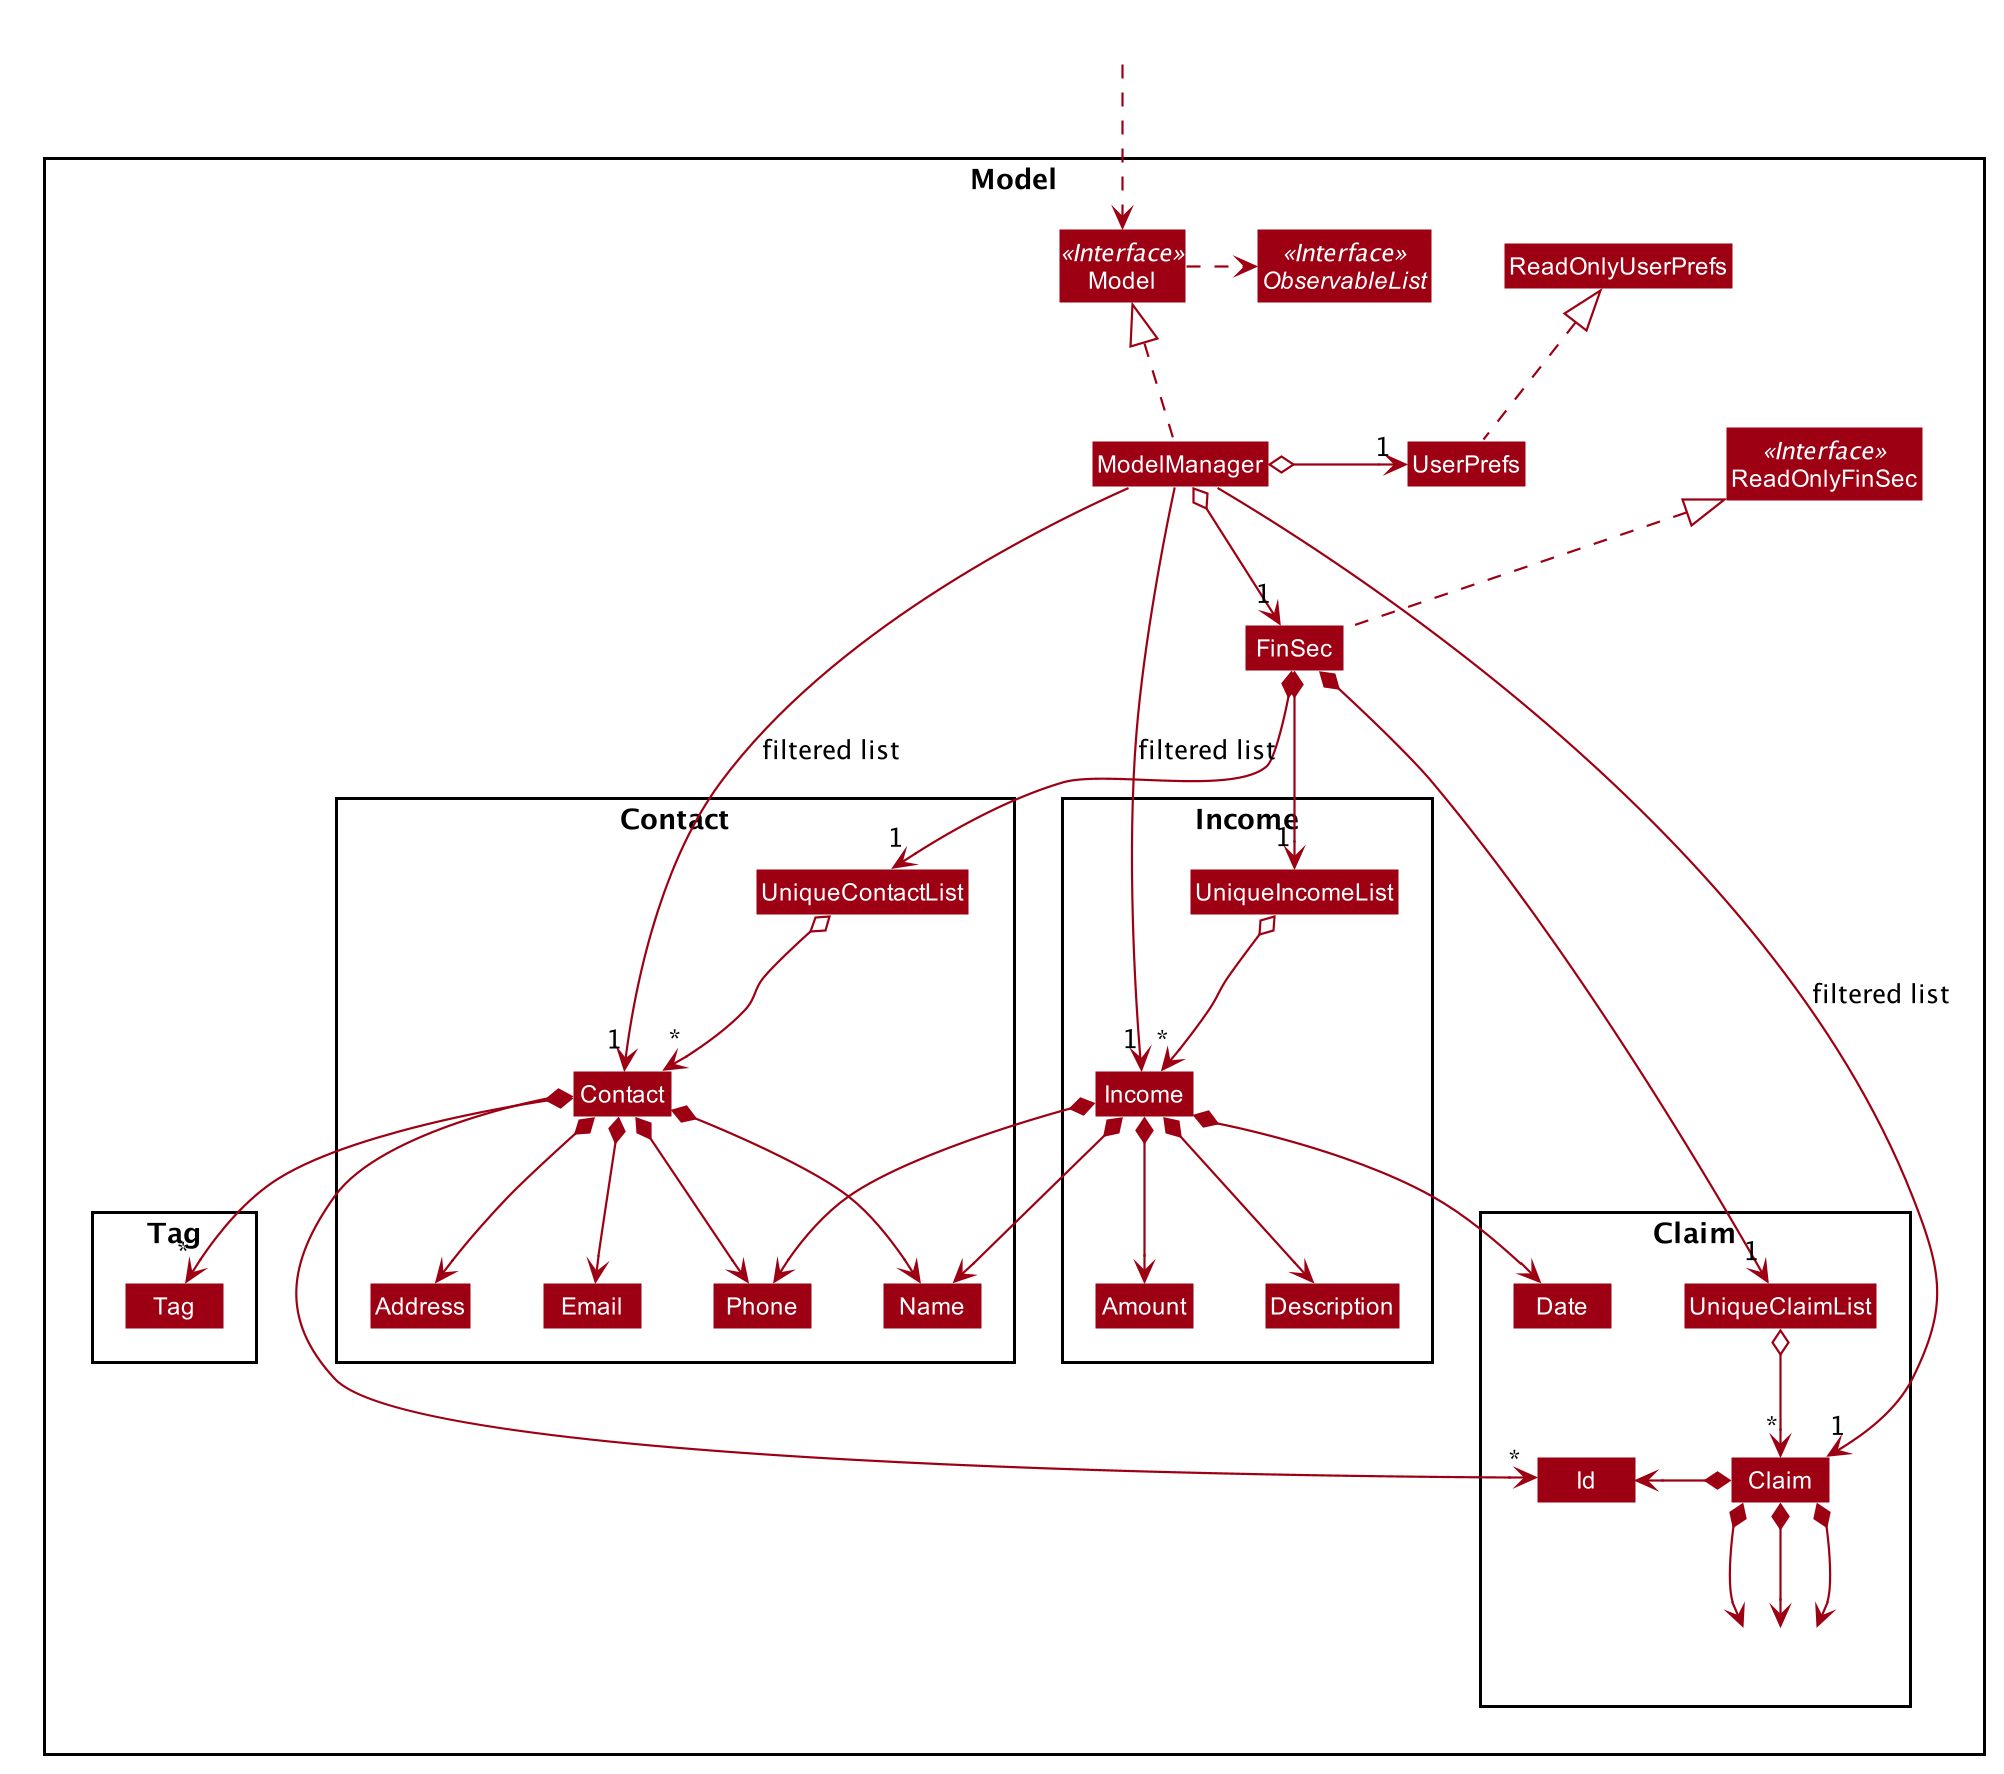

The diagram above was rendered by PlantUML. Its source (embedded in the PNG):
@startuml








skinparam BackgroundColor #FFFFFFF

skinparam Shadowing false

skinparam Class {
    FontColor #FFFFFF
    BorderThickness 1
    BorderColor #FFFFFF
    StereotypeFontColor #FFFFFF
    FontName Arial
    MemberColor #FFFFFF
}

skinparam Actor {
    BorderColor #000000
    Color #000000
    FontName Arial
}

skinparam Sequence {
    MessageAlign center
    BoxFontSize 15
    BoxPadding 0
    BoxFontColor #FFFFFF
    FontName Arial
}

skinparam Participant {
    FontColor #FFFFFFF
    Padding 20
}

skinparam MinClassWidth 50
skinparam ParticipantPadding 10
skinparam Shadowing false
skinparam DefaultTextAlignment center
skinparam packageStyle Rectangle

hide footbox
hide members
hide circle
skinparam arrowThickness 1.1
skinparam arrowColor #9D0012
skinparam classBackgroundColor #9D0012

Package Model <<Rectangle>>{
Interface ReadOnlyFinSec <<Interface>>
Interface Model <<Interface>>
Interface ObservableList <<Interface>>
Class FinSec
Class ReadOnlyFinSec
Class Model
Class ModelManager
Class UserPrefs
Class ReadOnlyUserPrefs

Package Contact {
Class Contact
Class Address
Class Email
Class Name
Class Phone
Class UniqueContactList
}

Package Tag {
Class Tag
}

Package Claim {
Class UniqueClaimList
Class Claim
Class Id
Class Date
Class Hidden #FFFFFF
}

Package Income {
Class UniqueIncomeList
Class Income
Class Description
Class Amount
Class Name
Class Phone
Class Hidden #FFFFFF
}

}

Class HiddenOutside #FFFFFF
HiddenOutside ..> Model

FinSec .up.|> ReadOnlyFinSec

ModelManager .up.|> Model
Model .right.> ObservableList
ModelManager o--> "1" FinSec
ModelManager o-left-> "1" UserPrefs
UserPrefs .up.|> ReadOnlyUserPrefs

FinSec *--> "1" UniqueContactList
UniqueContactList o--> "*" Contact
Contact *--> Name
Contact *--> Phone
Contact *--> Email
Contact *--> Address
Contact *--> "*" Tag
Contact *--> "*" Id

FinSec *--> "1" UniqueClaimList
UniqueClaimList o--> "*" Claim
Claim *-left-> Id
Claim *-down-> Hidden
Claim *-down-> Hidden
Claim *-down-> Hidden

FinSec *--> "1" UniqueIncomeList
UniqueIncomeList o--> "*" Income
Income *--> Description
Income *--> Amount
Income *--> Date
Income *--> Name
Income *--> Phone

Name -[hidden]right-> Phone
Phone -[hidden]right-> Address
Address -[hidden]right-> Email

ModelManager -->"1" Contact : filtered list
ModelManager -->"1" Claim : filtered list
ModelManager -->"1" Income : filtered list
@enduml